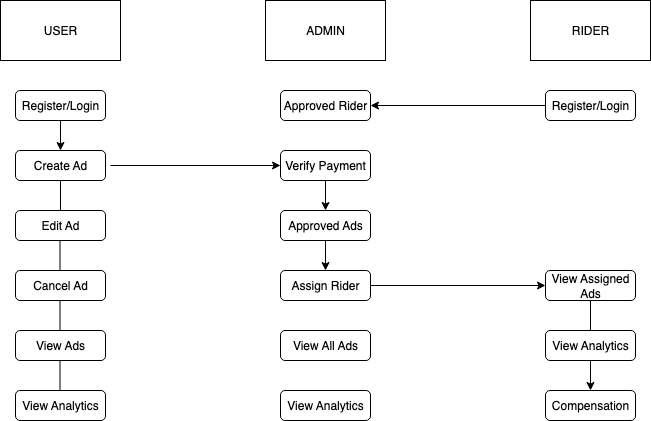

The diagram above was exported from draw.io. Its source (the exported page's mxGraphModel, read from the mxfile embedded in the PNG):
<mxGraphModel dx="1426" dy="713" grid="1" gridSize="10" guides="1" tooltips="1" connect="1" arrows="1" fold="1" page="1" pageScale="1" pageWidth="850" pageHeight="1100" math="0" shadow="0">
  <root>
    <mxCell id="0" />
    <mxCell id="1" parent="0" />
    <mxCell id="AMZ9nnqwi0ogSKkWXIJp-1" value="USER" style="rounded=0;whiteSpace=wrap;html=1;" vertex="1" parent="1">
      <mxGeometry x="100" y="410" width="120" height="60" as="geometry" />
    </mxCell>
    <mxCell id="AMZ9nnqwi0ogSKkWXIJp-2" value="ADMIN" style="rounded=0;whiteSpace=wrap;html=1;" vertex="1" parent="1">
      <mxGeometry x="365" y="410" width="120" height="60" as="geometry" />
    </mxCell>
    <mxCell id="AMZ9nnqwi0ogSKkWXIJp-3" value="RIDER" style="rounded=0;whiteSpace=wrap;html=1;" vertex="1" parent="1">
      <mxGeometry x="630" y="410" width="120" height="60" as="geometry" />
    </mxCell>
    <mxCell id="AMZ9nnqwi0ogSKkWXIJp-24" style="edgeStyle=orthogonalEdgeStyle;rounded=0;orthogonalLoop=1;jettySize=auto;html=1;exitX=0.5;exitY=1;exitDx=0;exitDy=0;entryX=0.5;entryY=0;entryDx=0;entryDy=0;" edge="1" parent="1" source="AMZ9nnqwi0ogSKkWXIJp-6" target="AMZ9nnqwi0ogSKkWXIJp-7">
      <mxGeometry relative="1" as="geometry" />
    </mxCell>
    <mxCell id="AMZ9nnqwi0ogSKkWXIJp-6" value="&lt;meta charset=&quot;utf-8&quot;&gt;Register/Login" style="rounded=1;whiteSpace=wrap;html=1;" vertex="1" parent="1">
      <mxGeometry x="115" y="500" width="90" height="30" as="geometry" />
    </mxCell>
    <mxCell id="AMZ9nnqwi0ogSKkWXIJp-7" value="&lt;meta charset=&quot;utf-8&quot;&gt;Create Ad" style="rounded=1;whiteSpace=wrap;html=1;" vertex="1" parent="1">
      <mxGeometry x="115" y="560" width="90" height="30" as="geometry" />
    </mxCell>
    <mxCell id="AMZ9nnqwi0ogSKkWXIJp-9" value="&lt;meta charset=&quot;utf-8&quot;&gt;Edit Ad" style="rounded=1;whiteSpace=wrap;html=1;" vertex="1" parent="1">
      <mxGeometry x="115" y="620" width="90" height="30" as="geometry" />
    </mxCell>
    <mxCell id="AMZ9nnqwi0ogSKkWXIJp-10" value="&lt;meta charset=&quot;utf-8&quot;&gt;Cancel Ad" style="rounded=1;whiteSpace=wrap;html=1;" vertex="1" parent="1">
      <mxGeometry x="115" y="680" width="90" height="30" as="geometry" />
    </mxCell>
    <mxCell id="AMZ9nnqwi0ogSKkWXIJp-11" value="&lt;meta charset=&quot;utf-8&quot;&gt;View Ads" style="rounded=1;whiteSpace=wrap;html=1;" vertex="1" parent="1">
      <mxGeometry x="115" y="740" width="90" height="30" as="geometry" />
    </mxCell>
    <mxCell id="AMZ9nnqwi0ogSKkWXIJp-13" value="Verify Payment" style="rounded=1;whiteSpace=wrap;html=1;" vertex="1" parent="1">
      <mxGeometry x="380" y="560" width="90" height="30" as="geometry" />
    </mxCell>
    <mxCell id="AMZ9nnqwi0ogSKkWXIJp-14" value="Approved Ads" style="rounded=1;whiteSpace=wrap;html=1;" vertex="1" parent="1">
      <mxGeometry x="380" y="620" width="90" height="30" as="geometry" />
    </mxCell>
    <mxCell id="AMZ9nnqwi0ogSKkWXIJp-15" value="View All Ads" style="rounded=1;whiteSpace=wrap;html=1;" vertex="1" parent="1">
      <mxGeometry x="380" y="740" width="90" height="30" as="geometry" />
    </mxCell>
    <mxCell id="AMZ9nnqwi0ogSKkWXIJp-19" value="" style="edgeStyle=orthogonalEdgeStyle;rounded=0;orthogonalLoop=1;jettySize=auto;html=1;" edge="1" parent="1" source="AMZ9nnqwi0ogSKkWXIJp-16" target="AMZ9nnqwi0ogSKkWXIJp-18">
      <mxGeometry relative="1" as="geometry" />
    </mxCell>
    <mxCell id="AMZ9nnqwi0ogSKkWXIJp-16" value="View Assigned Ads" style="rounded=1;whiteSpace=wrap;html=1;" vertex="1" parent="1">
      <mxGeometry x="645" y="680" width="90" height="30" as="geometry" />
    </mxCell>
    <mxCell id="AMZ9nnqwi0ogSKkWXIJp-17" value="View Analytics" style="rounded=1;whiteSpace=wrap;html=1;" vertex="1" parent="1">
      <mxGeometry x="645" y="740" width="90" height="30" as="geometry" />
    </mxCell>
    <mxCell id="AMZ9nnqwi0ogSKkWXIJp-18" value="Compensation" style="rounded=1;whiteSpace=wrap;html=1;" vertex="1" parent="1">
      <mxGeometry x="645" y="800" width="90" height="30" as="geometry" />
    </mxCell>
    <mxCell id="AMZ9nnqwi0ogSKkWXIJp-20" value="" style="endArrow=classic;html=1;rounded=0;entryX=0;entryY=0.5;entryDx=0;entryDy=0;" edge="1" parent="1" target="AMZ9nnqwi0ogSKkWXIJp-13">
      <mxGeometry width="50" height="50" relative="1" as="geometry">
        <mxPoint x="210" y="575" as="sourcePoint" />
        <mxPoint x="310" y="550" as="targetPoint" />
      </mxGeometry>
    </mxCell>
    <mxCell id="AMZ9nnqwi0ogSKkWXIJp-21" value="" style="endArrow=classic;html=1;rounded=0;entryX=0.5;entryY=0;entryDx=0;entryDy=0;exitX=0.5;exitY=1;exitDx=0;exitDy=0;" edge="1" parent="1" source="AMZ9nnqwi0ogSKkWXIJp-13" target="AMZ9nnqwi0ogSKkWXIJp-14">
      <mxGeometry width="50" height="50" relative="1" as="geometry">
        <mxPoint x="400" y="690" as="sourcePoint" />
        <mxPoint x="450" y="640" as="targetPoint" />
      </mxGeometry>
    </mxCell>
    <mxCell id="AMZ9nnqwi0ogSKkWXIJp-28" value="" style="endArrow=none;html=1;rounded=0;entryX=0.5;entryY=1;entryDx=0;entryDy=0;exitX=0.5;exitY=0;exitDx=0;exitDy=0;" edge="1" parent="1" source="AMZ9nnqwi0ogSKkWXIJp-9" target="AMZ9nnqwi0ogSKkWXIJp-7">
      <mxGeometry width="50" height="50" relative="1" as="geometry">
        <mxPoint x="400" y="690" as="sourcePoint" />
        <mxPoint x="450" y="640" as="targetPoint" />
      </mxGeometry>
    </mxCell>
    <mxCell id="AMZ9nnqwi0ogSKkWXIJp-29" value="" style="endArrow=none;html=1;rounded=0;entryX=0.5;entryY=1;entryDx=0;entryDy=0;exitX=0.5;exitY=0;exitDx=0;exitDy=0;" edge="1" parent="1">
      <mxGeometry width="50" height="50" relative="1" as="geometry">
        <mxPoint x="159.5" y="680" as="sourcePoint" />
        <mxPoint x="159.5" y="650" as="targetPoint" />
      </mxGeometry>
    </mxCell>
    <mxCell id="AMZ9nnqwi0ogSKkWXIJp-30" value="" style="endArrow=none;html=1;rounded=0;entryX=0.5;entryY=1;entryDx=0;entryDy=0;exitX=0.5;exitY=0;exitDx=0;exitDy=0;" edge="1" parent="1">
      <mxGeometry width="50" height="50" relative="1" as="geometry">
        <mxPoint x="159.5" y="740" as="sourcePoint" />
        <mxPoint x="159.5" y="710" as="targetPoint" />
      </mxGeometry>
    </mxCell>
    <mxCell id="AMZ9nnqwi0ogSKkWXIJp-31" value="Assign Rider" style="rounded=1;whiteSpace=wrap;html=1;" vertex="1" parent="1">
      <mxGeometry x="380" y="680" width="90" height="30" as="geometry" />
    </mxCell>
    <mxCell id="AMZ9nnqwi0ogSKkWXIJp-32" value="" style="endArrow=classic;html=1;rounded=0;entryX=0.5;entryY=0;entryDx=0;entryDy=0;exitX=0.5;exitY=1;exitDx=0;exitDy=0;" edge="1" parent="1">
      <mxGeometry width="50" height="50" relative="1" as="geometry">
        <mxPoint x="425" y="650" as="sourcePoint" />
        <mxPoint x="425" y="680" as="targetPoint" />
      </mxGeometry>
    </mxCell>
    <mxCell id="AMZ9nnqwi0ogSKkWXIJp-33" value="" style="endArrow=classic;html=1;rounded=0;entryX=0;entryY=0.5;entryDx=0;entryDy=0;exitX=1;exitY=0.5;exitDx=0;exitDy=0;" edge="1" parent="1" source="AMZ9nnqwi0ogSKkWXIJp-31" target="AMZ9nnqwi0ogSKkWXIJp-16">
      <mxGeometry width="50" height="50" relative="1" as="geometry">
        <mxPoint x="400" y="690" as="sourcePoint" />
        <mxPoint x="450" y="640" as="targetPoint" />
      </mxGeometry>
    </mxCell>
    <mxCell id="AMZ9nnqwi0ogSKkWXIJp-34" value="Approved Rider" style="rounded=1;whiteSpace=wrap;html=1;" vertex="1" parent="1">
      <mxGeometry x="380" y="500" width="90" height="30" as="geometry" />
    </mxCell>
    <mxCell id="AMZ9nnqwi0ogSKkWXIJp-35" value="Register/Login" style="rounded=1;whiteSpace=wrap;html=1;" vertex="1" parent="1">
      <mxGeometry x="645" y="500" width="90" height="30" as="geometry" />
    </mxCell>
    <mxCell id="AMZ9nnqwi0ogSKkWXIJp-36" value="" style="endArrow=classic;html=1;rounded=0;entryX=1;entryY=0.5;entryDx=0;entryDy=0;exitX=0;exitY=0.5;exitDx=0;exitDy=0;" edge="1" parent="1" source="AMZ9nnqwi0ogSKkWXIJp-35" target="AMZ9nnqwi0ogSKkWXIJp-34">
      <mxGeometry width="50" height="50" relative="1" as="geometry">
        <mxPoint x="400" y="690" as="sourcePoint" />
        <mxPoint x="450" y="640" as="targetPoint" />
      </mxGeometry>
    </mxCell>
    <mxCell id="AMZ9nnqwi0ogSKkWXIJp-37" value="View Analytics" style="rounded=1;whiteSpace=wrap;html=1;" vertex="1" parent="1">
      <mxGeometry x="115" y="800" width="90" height="30" as="geometry" />
    </mxCell>
    <mxCell id="AMZ9nnqwi0ogSKkWXIJp-39" value="" style="endArrow=none;html=1;rounded=0;entryX=0.5;entryY=1;entryDx=0;entryDy=0;exitX=0.5;exitY=0;exitDx=0;exitDy=0;" edge="1" parent="1">
      <mxGeometry width="50" height="50" relative="1" as="geometry">
        <mxPoint x="159.5" y="800" as="sourcePoint" />
        <mxPoint x="159.5" y="770" as="targetPoint" />
      </mxGeometry>
    </mxCell>
    <mxCell id="AMZ9nnqwi0ogSKkWXIJp-40" value="View Analytics" style="rounded=1;whiteSpace=wrap;html=1;" vertex="1" parent="1">
      <mxGeometry x="380" y="800" width="90" height="30" as="geometry" />
    </mxCell>
  </root>
</mxGraphModel>